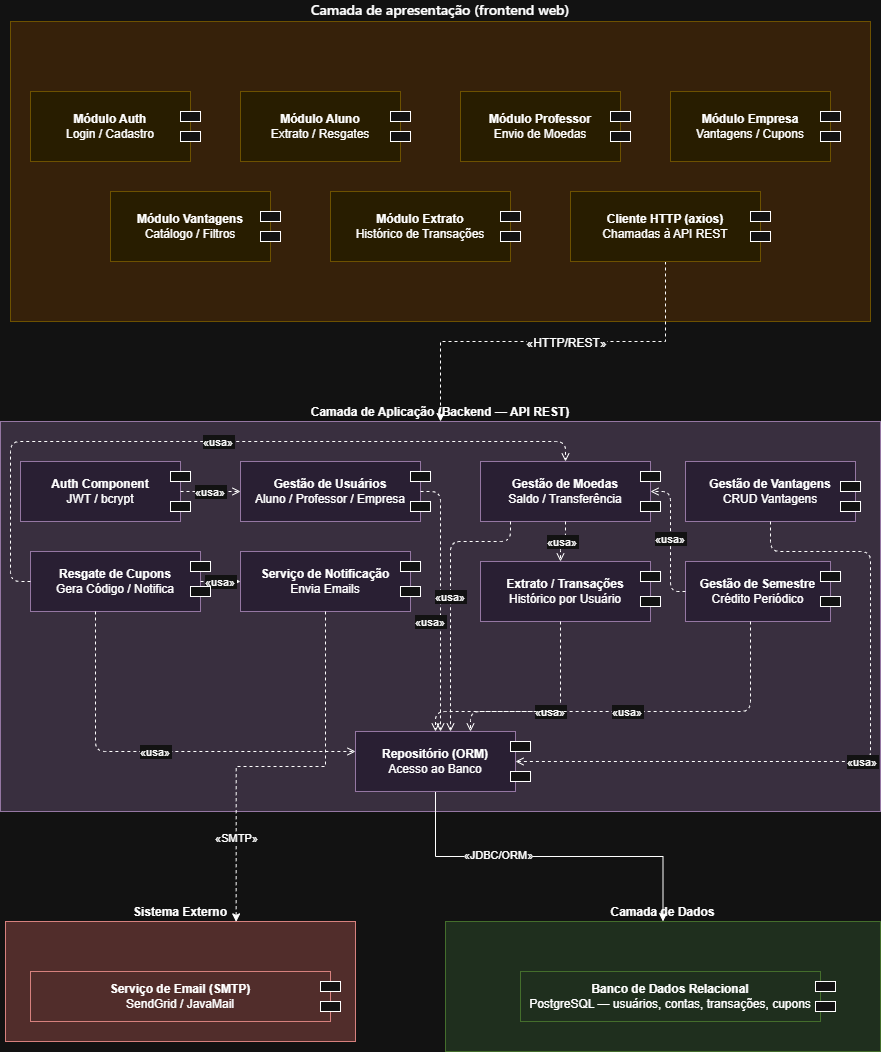

The diagram above was exported from draw.io. Its source (the exported page's mxGraphModel, read from the mxfile embedded in the PNG):
<mxGraphModel dx="1087" dy="1723" grid="1" gridSize="10" guides="1" tooltips="1" connect="1" arrows="1" fold="1" page="1" pageScale="1" pageWidth="850" pageHeight="1100" math="0" shadow="0">
  <root>
    <mxCell id="0" />
    <mxCell id="1" parent="0" />
    <mxCell id="3" parent="1" style="points=[[0,0],[0.25,0],[0.5,0],[0.75,0],[1,0],[1,0.25],[1,0.5],[1,0.75],[1,1],[0.75,1],[0.5,1],[0.25,1],[0,1],[0,0.75],[0,0.5],[0,0.25]];shape=mxgraph.uml2.package;whiteSpace=wrap;html=1;fillColor=#ffe6cc;strokeColor=#d6b656;fontStyle=1;labelPosition=center;verticalLabelPosition=top;align=center;verticalAlign=bottom;" value="&lt;span style=&quot;font-family: &amp;quot;Anthropic Sans&amp;quot;, -apple-system, BlinkMacSystemFont, &amp;quot;Segoe UI&amp;quot;, sans-serif; font-size: 14px; font-weight: 500; text-align: start; white-space: nowrap;&quot;&gt;Camada de apresentação (frontend web)&lt;/span&gt;" vertex="1">
      <mxGeometry height="300" width="860" x="50" y="-160" as="geometry" />
    </mxCell>
    <mxCell id="4" parent="1" style="shape=mxgraph.uml2.component;whiteSpace=wrap;html=1;fillColor=#fff2cc;strokeColor=#d6b656;" value="&lt;b&gt;Módulo Auth&lt;/b&gt;&lt;br&gt;&lt;font style=&quot;color: light-dark(rgb(102, 102, 102), rgb(255, 255, 255));&quot;&gt;Login / Cadastro&lt;/font&gt;" vertex="1">
      <mxGeometry height="70" width="160" x="70" y="-90" as="geometry" />
    </mxCell>
    <mxCell id="5" parent="1" style="shape=mxgraph.uml2.component;whiteSpace=wrap;html=1;fillColor=#fff2cc;strokeColor=#d6b656;" value="&lt;b&gt;Módulo Aluno&lt;/b&gt;&lt;br&gt;&lt;font style=&quot;color: light-dark(rgb(102, 102, 102), rgb(255, 255, 255));&quot;&gt;Extrato / Resgates&lt;/font&gt;" vertex="1">
      <mxGeometry height="70" width="160" x="280" y="-90" as="geometry" />
    </mxCell>
    <mxCell id="6" parent="1" style="shape=mxgraph.uml2.component;whiteSpace=wrap;html=1;fillColor=#fff2cc;strokeColor=#d6b656;" value="&lt;b&gt;Módulo Professor&lt;/b&gt;&lt;br&gt;&lt;font style=&quot;color: light-dark(rgb(102, 102, 102), rgb(255, 255, 255));&quot;&gt;Envio de Moedas&lt;/font&gt;" vertex="1">
      <mxGeometry height="70" width="160" x="500" y="-90" as="geometry" />
    </mxCell>
    <mxCell id="7" parent="1" style="shape=mxgraph.uml2.component;whiteSpace=wrap;html=1;fillColor=#fff2cc;strokeColor=#d6b656;" value="&lt;b&gt;Módulo Empresa&lt;/b&gt;&lt;br&gt;&lt;font style=&quot;color: light-dark(rgb(102, 102, 102), rgb(255, 255, 255));&quot;&gt;Vantagens / Cupons&lt;/font&gt;" vertex="1">
      <mxGeometry height="70" width="160" x="710" y="-90" as="geometry" />
    </mxCell>
    <mxCell id="8" parent="1" style="shape=mxgraph.uml2.component;whiteSpace=wrap;html=1;fillColor=#fff2cc;strokeColor=#d6b656;" value="&lt;b&gt;Módulo Vantagens&lt;/b&gt;&lt;br&gt;&lt;font style=&quot;color: light-dark(rgb(102, 102, 102), rgb(255, 255, 255));&quot;&gt;Catálogo / Filtros&lt;/font&gt;" vertex="1">
      <mxGeometry height="70" width="160" x="150" y="10" as="geometry" />
    </mxCell>
    <mxCell id="9" parent="1" style="shape=mxgraph.uml2.component;whiteSpace=wrap;html=1;fillColor=#fff2cc;strokeColor=#d6b656;" value="&lt;b&gt;Módulo Extrato&lt;/b&gt;&lt;br&gt;&lt;font style=&quot;color: light-dark(rgb(102, 102, 102), rgb(255, 255, 255));&quot;&gt;Histórico de Transações&lt;/font&gt;" vertex="1">
      <mxGeometry height="70" width="180" x="370" y="10" as="geometry" />
    </mxCell>
    <mxCell id="wNYW0R9HaWahNRjhkajK-133" edge="1" parent="1" source="10" style="edgeStyle=orthogonalEdgeStyle;rounded=0;orthogonalLoop=1;jettySize=auto;html=1;dashed=1;" target="12">
      <mxGeometry relative="1" as="geometry" />
    </mxCell>
    <mxCell id="wNYW0R9HaWahNRjhkajK-135" connectable="0" parent="wNYW0R9HaWahNRjhkajK-133" style="edgeLabel;html=1;align=center;verticalAlign=middle;resizable=0;points=[];labelBackgroundColor=default;" value="&lt;span style=&quot;font-size: 12px; text-align: left; white-space: normal;&quot;&gt;«HTTP/REST»&lt;/span&gt;" vertex="1">
      <mxGeometry relative="1" x="-0.0649" y="1" as="geometry">
        <mxPoint as="offset" />
      </mxGeometry>
    </mxCell>
    <mxCell id="10" parent="1" style="shape=mxgraph.uml2.component;whiteSpace=wrap;html=1;fillColor=#fff2cc;strokeColor=#d6b656;" value="&lt;b&gt;Cliente HTTP (axios)&lt;/b&gt;&lt;br&gt;&lt;font style=&quot;color: light-dark(rgb(102, 102, 102), rgb(255, 255, 255));&quot;&gt;Chamadas à API REST&lt;/font&gt;" vertex="1">
      <mxGeometry height="70" width="190" x="610" y="10" as="geometry" />
    </mxCell>
    <mxCell id="12" parent="1" style="points=[[0,0],[0.25,0],[0.5,0],[0.75,0],[1,0],[1,0.25],[1,0.5],[1,0.75],[1,1],[0.75,1],[0.5,1],[0.25,1],[0,1],[0,0.75],[0,0.5],[0,0.25]];shape=mxgraph.uml2.package;whiteSpace=wrap;html=1;fillColor=#e1d5e7;strokeColor=#9673a6;fontStyle=1;labelPosition=center;verticalLabelPosition=top;align=center;verticalAlign=bottom;fontColor=light-dark(#000000,#FFFFFF);" value="Camada de Aplicação (Backend — API REST)" vertex="1">
      <mxGeometry height="390" width="880" x="40" y="240" as="geometry" />
    </mxCell>
    <mxCell id="20" parent="1" style="shape=mxgraph.uml2.component;whiteSpace=wrap;html=1;fillColor=#f3e8ff;strokeColor=#9673a6;fontColor=light-dark(#000000,#FFFFFF);" value="&lt;b&gt;Auth Component&lt;/b&gt;&lt;br&gt;&lt;font&gt;JWT / bcrypt&lt;/font&gt;" vertex="1">
      <mxGeometry height="60" width="160" x="60" y="280" as="geometry" />
    </mxCell>
    <mxCell id="21" parent="1" style="shape=mxgraph.uml2.component;whiteSpace=wrap;html=1;fillColor=#f3e8ff;strokeColor=#9673a6;fontColor=light-dark(#000000,#FFFFFF);" value="&lt;b&gt;Gestão de Usuários&lt;/b&gt;&lt;br&gt;&lt;font&gt;Aluno / Professor / Empresa&lt;/font&gt;" vertex="1">
      <mxGeometry height="60" width="180" x="280" y="280" as="geometry" />
    </mxCell>
    <mxCell id="22" parent="1" style="shape=mxgraph.uml2.component;whiteSpace=wrap;html=1;fillColor=#f3e8ff;strokeColor=#9673a6;fontColor=light-dark(#000000,#FFFFFF);" value="&lt;b&gt;Gestão de Moedas&lt;/b&gt;&lt;br&gt;&lt;font&gt;Saldo / Transferência&lt;/font&gt;" vertex="1">
      <mxGeometry height="60" width="170" x="520" y="280" as="geometry" />
    </mxCell>
    <mxCell id="23" parent="1" style="shape=mxgraph.uml2.component;whiteSpace=wrap;html=1;fillColor=#f3e8ff;strokeColor=#9673a6;fontColor=light-dark(#000000,#FFFFFF);" value="&lt;b&gt;Gestão de Vantagens&lt;/b&gt;&lt;br&gt;&lt;font&gt;CRUD Vantagens&lt;/font&gt;" vertex="1">
      <mxGeometry height="60" width="170" x="725" y="280" as="geometry" />
    </mxCell>
    <mxCell id="24" parent="1" style="shape=mxgraph.uml2.component;whiteSpace=wrap;html=1;fillColor=#f3e8ff;strokeColor=#9673a6;fontColor=light-dark(#000000,#FFFFFF);" value="&lt;b&gt;Resgate de Cupons&lt;/b&gt;&lt;br&gt;&lt;font&gt;Gera Código / Notifica&lt;/font&gt;" vertex="1">
      <mxGeometry height="60" width="170" x="70" y="370" as="geometry" />
    </mxCell>
    <mxCell id="25" parent="1" style="shape=mxgraph.uml2.component;whiteSpace=wrap;html=1;fillColor=#f3e8ff;strokeColor=#9673a6;fontColor=light-dark(#000000,#FFFFFF);" value="&lt;b&gt;Serviço de Notificação&lt;/b&gt;&lt;br&gt;&lt;font&gt;Envia Emails&lt;/font&gt;" vertex="1">
      <mxGeometry height="60" width="170" x="280" y="370" as="geometry" />
    </mxCell>
    <mxCell id="26" parent="1" style="shape=mxgraph.uml2.component;whiteSpace=wrap;html=1;fillColor=#f3e8ff;strokeColor=#9673a6;fontColor=light-dark(#000000,#FFFFFF);" value="&lt;b&gt;Extrato / Transações&lt;/b&gt;&lt;br&gt;&lt;font&gt;Histórico por Usuário&lt;/font&gt;" vertex="1">
      <mxGeometry height="60" width="170" x="520" y="380" as="geometry" />
    </mxCell>
    <mxCell id="27" parent="1" style="shape=mxgraph.uml2.component;whiteSpace=wrap;html=1;fillColor=#f3e8ff;strokeColor=#9673a6;fontColor=light-dark(#000000,#FFFFFF);" value="&lt;b&gt;Gestão de Semestre&lt;/b&gt;&lt;br&gt;&lt;font style=&quot;&quot;&gt;Crédito Periódico&lt;/font&gt;" vertex="1">
      <mxGeometry height="60" width="145" x="725" y="380" as="geometry" />
    </mxCell>
    <mxCell id="wNYW0R9HaWahNRjhkajK-118" edge="1" parent="1" source="28" style="edgeStyle=orthogonalEdgeStyle;rounded=0;orthogonalLoop=1;jettySize=auto;html=1;" target="31" value="">
      <mxGeometry relative="1" as="geometry" />
    </mxCell>
    <mxCell id="wNYW0R9HaWahNRjhkajK-119" connectable="0" parent="wNYW0R9HaWahNRjhkajK-118" style="edgeLabel;html=1;align=center;verticalAlign=middle;resizable=0;points=[];" value="«JDBC/ORM»" vertex="1">
      <mxGeometry relative="1" x="-0.2889" y="2" as="geometry">
        <mxPoint as="offset" />
      </mxGeometry>
    </mxCell>
    <mxCell id="28" parent="1" style="shape=mxgraph.uml2.component;whiteSpace=wrap;html=1;fillColor=#f3e8ff;strokeColor=#9673a6;fontColor=light-dark(#000000,#FFFFFF);" value="&lt;b&gt;Repositório (ORM)&lt;/b&gt;&lt;br&gt;&lt;font style=&quot;&quot;&gt;Acesso ao Banco&lt;/font&gt;" vertex="1">
      <mxGeometry height="60" width="160" x="395" y="550" as="geometry" />
    </mxCell>
    <mxCell id="31" parent="1" style="points=[[0,0],[0.25,0],[0.5,0],[0.75,0],[1,0],[1,0.25],[1,0.5],[1,0.75],[1,1],[0.75,1],[0.5,1],[0.25,1],[0,1],[0,0.75],[0,0.5],[0,0.25]];shape=mxgraph.uml2.package;whiteSpace=wrap;html=1;fillColor=#d5e8d4;strokeColor=#82b366;fontStyle=1;labelPosition=center;verticalLabelPosition=top;align=center;verticalAlign=bottom;fontColor=light-dark(#000000,#FFFFFF);" value="Camada de Dados" vertex="1">
      <mxGeometry height="130" width="435" x="485" y="740" as="geometry" />
    </mxCell>
    <mxCell id="40" parent="1" style="shape=mxgraph.uml2.component;whiteSpace=wrap;html=1;fillColor=#d5e8d4;strokeColor=#82b366;fontColor=light-dark(#000000,#FFFFFF);" value="&lt;b&gt;Banco de Dados Relacional&lt;/b&gt;&lt;br&gt;&lt;font&gt;PostgreSQL — usuários, contas, transações, cupons&lt;/font&gt;" vertex="1">
      <mxGeometry height="50" width="300" x="560" y="790" as="geometry" />
    </mxCell>
    <mxCell id="32" parent="1" style="points=[[0,0],[0.25,0],[0.5,0],[0.75,0],[1,0],[1,0.25],[1,0.5],[1,0.75],[1,1],[0.75,1],[0.5,1],[0.25,1],[0,1],[0,0.75],[0,0.5],[0,0.25]];shape=mxgraph.uml2.package;whiteSpace=wrap;html=1;fillColor=#f8cecc;strokeColor=#b85450;fontStyle=1;labelPosition=center;verticalLabelPosition=top;align=center;verticalAlign=bottom;fontColor=light-dark(#000000,#FFFFFF);" value="Sistema Externo" vertex="1">
      <mxGeometry height="120" width="350" x="45" y="740" as="geometry" />
    </mxCell>
    <mxCell id="50" parent="1" style="shape=mxgraph.uml2.component;whiteSpace=wrap;html=1;fillColor=#f8cecc;strokeColor=#b85450;fontColor=light-dark(#000000,#FFFFFF);" value="&lt;b&gt;Serviço de Email (SMTP)&lt;/b&gt;&lt;br&gt;&lt;font&gt;SendGrid / JavaMail&lt;/font&gt;" vertex="1">
      <mxGeometry height="50" width="300" x="70" y="790" as="geometry" />
    </mxCell>
    <mxCell id="60" edge="1" parent="1" source="20" style="edgeStyle=orthogonalEdgeStyle;dashed=1;endArrow=open;endFill=0;fontColor=light-dark(#000000,#FFFFFF);" target="21" value="«usa»">
      <mxGeometry relative="1" as="geometry" />
    </mxCell>
    <mxCell id="61" edge="1" parent="1" source="22" style="edgeStyle=orthogonalEdgeStyle;dashed=1;endArrow=open;endFill=0;fontColor=light-dark(#000000,#FFFFFF);" target="26" value="«usa»">
      <mxGeometry relative="1" as="geometry">
        <Array as="points">
          <mxPoint x="605" y="360" />
          <mxPoint x="600" y="360" />
        </Array>
      </mxGeometry>
    </mxCell>
    <mxCell id="62" edge="1" parent="1" source="24" style="edgeStyle=orthogonalEdgeStyle;dashed=1;endArrow=open;endFill=0;fontColor=light-dark(#000000,#FFFFFF);" target="22" value="«usa»">
      <mxGeometry relative="1" as="geometry">
        <Array as="points">
          <mxPoint x="50" y="400" />
          <mxPoint x="50" y="260" />
          <mxPoint x="605" y="260" />
        </Array>
      </mxGeometry>
    </mxCell>
    <mxCell id="63" edge="1" parent="1" source="24" style="edgeStyle=orthogonalEdgeStyle;dashed=1;endArrow=open;endFill=0;fontColor=light-dark(#000000,#FFFFFF);" target="25" value="«usa»">
      <mxGeometry relative="1" as="geometry" />
    </mxCell>
    <mxCell id="64" edge="1" parent="1" source="27" style="edgeStyle=orthogonalEdgeStyle;dashed=1;endArrow=open;endFill=0;fontColor=light-dark(#000000,#FFFFFF);" target="22" value="«usa»">
      <mxGeometry relative="1" as="geometry">
        <Array as="points">
          <mxPoint x="710" y="410" />
          <mxPoint x="710" y="310" />
        </Array>
      </mxGeometry>
    </mxCell>
    <mxCell id="65" edge="1" parent="1" source="21" style="edgeStyle=orthogonalEdgeStyle;dashed=1;endArrow=open;endFill=0;fontColor=light-dark(#000000,#FFFFFF);" target="28" value="«usa»">
      <mxGeometry relative="1" x="0.1538" y="-10" as="geometry">
        <mxPoint as="offset" />
        <Array as="points">
          <mxPoint x="480" y="310" />
        </Array>
      </mxGeometry>
    </mxCell>
    <mxCell id="66" edge="1" parent="1" source="22" style="edgeStyle=orthogonalEdgeStyle;dashed=1;endArrow=open;endFill=0;fontColor=light-dark(#000000,#FFFFFF);" target="28" value="«usa»">
      <mxGeometry relative="1" as="geometry">
        <Array as="points">
          <mxPoint x="550" y="360" />
          <mxPoint x="490" y="360" />
        </Array>
      </mxGeometry>
    </mxCell>
    <mxCell id="67" edge="1" parent="1" source="23" style="edgeStyle=orthogonalEdgeStyle;dashed=1;endArrow=open;endFill=0;fontColor=light-dark(#000000,#FFFFFF);" target="28" value="«usa»">
      <mxGeometry relative="1" as="geometry">
        <Array as="points">
          <mxPoint x="810" y="370" />
          <mxPoint x="910" y="370" />
          <mxPoint x="910" y="580" />
        </Array>
      </mxGeometry>
    </mxCell>
    <mxCell id="68" edge="1" parent="1" source="24" style="edgeStyle=orthogonalEdgeStyle;dashed=1;endArrow=open;endFill=0;fontColor=light-dark(#000000,#FFFFFF);" target="28" value="«usa»">
      <mxGeometry relative="1" as="geometry">
        <Array as="points">
          <mxPoint x="135" y="570" />
        </Array>
      </mxGeometry>
    </mxCell>
    <mxCell id="69" edge="1" parent="1" source="26" style="edgeStyle=orthogonalEdgeStyle;dashed=1;endArrow=open;endFill=0;fontColor=light-dark(#000000,#FFFFFF);" target="28" value="«usa»">
      <mxGeometry relative="1" as="geometry">
        <Array as="points">
          <mxPoint x="600" y="530" />
          <mxPoint x="510" y="530" />
        </Array>
      </mxGeometry>
    </mxCell>
    <mxCell id="wNYW0R9HaWahNRjhkajK-78" parent="1" style="rounded=0;whiteSpace=wrap;html=1;" value="" vertex="1">
      <mxGeometry height="10" width="20" x="300" y="30" as="geometry" />
    </mxCell>
    <mxCell id="wNYW0R9HaWahNRjhkajK-81" parent="1" style="rounded=0;whiteSpace=wrap;html=1;" value="" vertex="1">
      <mxGeometry height="10" width="20" x="300" y="50" as="geometry" />
    </mxCell>
    <mxCell id="wNYW0R9HaWahNRjhkajK-82" parent="1" style="rounded=0;whiteSpace=wrap;html=1;" value="" vertex="1">
      <mxGeometry height="10" width="20" x="540" y="50" as="geometry" />
    </mxCell>
    <mxCell id="wNYW0R9HaWahNRjhkajK-83" parent="1" style="rounded=0;whiteSpace=wrap;html=1;" value="" vertex="1">
      <mxGeometry height="10" width="20" x="540" y="30" as="geometry" />
    </mxCell>
    <mxCell id="wNYW0R9HaWahNRjhkajK-84" parent="1" style="rounded=0;whiteSpace=wrap;html=1;" value="" vertex="1">
      <mxGeometry height="10" width="20" x="790" y="50" as="geometry" />
    </mxCell>
    <mxCell id="wNYW0R9HaWahNRjhkajK-85" parent="1" style="rounded=0;whiteSpace=wrap;html=1;" value="" vertex="1">
      <mxGeometry height="10" width="20" x="790" y="30" as="geometry" />
    </mxCell>
    <mxCell id="wNYW0R9HaWahNRjhkajK-86" parent="1" style="rounded=0;whiteSpace=wrap;html=1;" value="" vertex="1">
      <mxGeometry height="10" width="20" x="860" y="-50" as="geometry" />
    </mxCell>
    <mxCell id="wNYW0R9HaWahNRjhkajK-87" parent="1" style="rounded=0;whiteSpace=wrap;html=1;" value="" vertex="1">
      <mxGeometry height="10" width="20" x="860" y="-70" as="geometry" />
    </mxCell>
    <mxCell id="wNYW0R9HaWahNRjhkajK-88" parent="1" style="rounded=0;whiteSpace=wrap;html=1;" value="" vertex="1">
      <mxGeometry height="10" width="20" x="650" y="-50" as="geometry" />
    </mxCell>
    <mxCell id="wNYW0R9HaWahNRjhkajK-89" parent="1" style="rounded=0;whiteSpace=wrap;html=1;" value="" vertex="1">
      <mxGeometry height="10" width="20" x="650" y="-70" as="geometry" />
    </mxCell>
    <mxCell id="wNYW0R9HaWahNRjhkajK-90" parent="1" style="rounded=0;whiteSpace=wrap;html=1;" value="" vertex="1">
      <mxGeometry height="10" width="20" x="430" y="-50" as="geometry" />
    </mxCell>
    <mxCell id="wNYW0R9HaWahNRjhkajK-91" parent="1" style="rounded=0;whiteSpace=wrap;html=1;" value="" vertex="1">
      <mxGeometry height="10" width="20" x="430" y="-70" as="geometry" />
    </mxCell>
    <mxCell id="wNYW0R9HaWahNRjhkajK-92" parent="1" style="rounded=0;whiteSpace=wrap;html=1;" value="" vertex="1">
      <mxGeometry height="10" width="20" x="220" y="-50" as="geometry" />
    </mxCell>
    <mxCell id="wNYW0R9HaWahNRjhkajK-93" parent="1" style="rounded=0;whiteSpace=wrap;html=1;" value="" vertex="1">
      <mxGeometry height="10" width="20" x="220" y="-70" as="geometry" />
    </mxCell>
    <mxCell id="wNYW0R9HaWahNRjhkajK-95" parent="1" style="rounded=0;whiteSpace=wrap;html=1;fontColor=light-dark(#000000,#FFFFFF);" value="" vertex="1">
      <mxGeometry height="10" width="20" x="230" y="405" as="geometry" />
    </mxCell>
    <mxCell id="wNYW0R9HaWahNRjhkajK-96" parent="1" style="rounded=0;whiteSpace=wrap;html=1;fontColor=light-dark(#000000,#FFFFFF);" value="" vertex="1">
      <mxGeometry height="10" width="20" x="230" y="380" as="geometry" />
    </mxCell>
    <mxCell id="wNYW0R9HaWahNRjhkajK-98" parent="1" style="rounded=0;whiteSpace=wrap;html=1;fontColor=light-dark(#000000,#FFFFFF);" value="" vertex="1">
      <mxGeometry height="10" width="20" x="440" y="405" as="geometry" />
    </mxCell>
    <mxCell id="wNYW0R9HaWahNRjhkajK-99" parent="1" style="rounded=0;whiteSpace=wrap;html=1;fontColor=light-dark(#000000,#FFFFFF);" value="" vertex="1">
      <mxGeometry height="10" width="20" x="440" y="380" as="geometry" />
    </mxCell>
    <mxCell id="wNYW0R9HaWahNRjhkajK-100" parent="1" style="rounded=0;whiteSpace=wrap;html=1;fontColor=light-dark(#000000,#FFFFFF);" value="" vertex="1">
      <mxGeometry height="10" width="20" x="680" y="415" as="geometry" />
    </mxCell>
    <mxCell id="wNYW0R9HaWahNRjhkajK-101" parent="1" style="rounded=0;whiteSpace=wrap;html=1;fontColor=light-dark(#000000,#FFFFFF);" value="" vertex="1">
      <mxGeometry height="10" width="20" x="680" y="390" as="geometry" />
    </mxCell>
    <mxCell id="wNYW0R9HaWahNRjhkajK-102" parent="1" style="rounded=0;whiteSpace=wrap;html=1;fontColor=light-dark(#000000,#FFFFFF);" value="" vertex="1">
      <mxGeometry height="10" width="20" x="860" y="415" as="geometry" />
    </mxCell>
    <mxCell id="wNYW0R9HaWahNRjhkajK-103" parent="1" style="rounded=0;whiteSpace=wrap;html=1;fontColor=light-dark(#000000,#FFFFFF);" value="" vertex="1">
      <mxGeometry height="10" width="20" x="860" y="390" as="geometry" />
    </mxCell>
    <mxCell id="wNYW0R9HaWahNRjhkajK-104" parent="1" style="rounded=0;whiteSpace=wrap;html=1;fontColor=light-dark(#000000,#FFFFFF);" value="" vertex="1">
      <mxGeometry height="10" width="20" x="880" y="320" as="geometry" />
    </mxCell>
    <mxCell id="wNYW0R9HaWahNRjhkajK-105" parent="1" style="rounded=0;whiteSpace=wrap;html=1;fontColor=light-dark(#000000,#FFFFFF);" value="" vertex="1">
      <mxGeometry height="10" width="20" x="880" y="300" as="geometry" />
    </mxCell>
    <mxCell id="wNYW0R9HaWahNRjhkajK-106" parent="1" style="rounded=0;whiteSpace=wrap;html=1;fontColor=light-dark(#000000,#FFFFFF);" value="" vertex="1">
      <mxGeometry height="10" width="20" x="680" y="320" as="geometry" />
    </mxCell>
    <mxCell id="wNYW0R9HaWahNRjhkajK-107" parent="1" style="rounded=0;whiteSpace=wrap;html=1;fontColor=light-dark(#000000,#FFFFFF);" value="" vertex="1">
      <mxGeometry height="10" width="20" x="680" y="290" as="geometry" />
    </mxCell>
    <mxCell id="wNYW0R9HaWahNRjhkajK-108" parent="1" style="rounded=0;whiteSpace=wrap;html=1;fontColor=light-dark(#000000,#FFFFFF);" value="" vertex="1">
      <mxGeometry height="10" width="20" x="450" y="320" as="geometry" />
    </mxCell>
    <mxCell id="wNYW0R9HaWahNRjhkajK-110" parent="1" style="rounded=0;whiteSpace=wrap;html=1;fontColor=light-dark(#000000,#FFFFFF);" value="" vertex="1">
      <mxGeometry height="10" width="20" x="450" y="290" as="geometry" />
    </mxCell>
    <mxCell id="wNYW0R9HaWahNRjhkajK-111" parent="1" style="rounded=0;whiteSpace=wrap;html=1;fontColor=light-dark(#000000,#FFFFFF);" value="" vertex="1">
      <mxGeometry height="10" width="20" x="210" y="320" as="geometry" />
    </mxCell>
    <mxCell id="wNYW0R9HaWahNRjhkajK-112" parent="1" style="rounded=0;whiteSpace=wrap;html=1;fontColor=light-dark(#000000,#FFFFFF);" value="" vertex="1">
      <mxGeometry height="10" width="20" x="210" y="290" as="geometry" />
    </mxCell>
    <mxCell id="wNYW0R9HaWahNRjhkajK-113" parent="1" style="rounded=0;whiteSpace=wrap;html=1;fontColor=light-dark(#000000,#FFFFFF);" value="" vertex="1">
      <mxGeometry height="10" width="20" x="550" y="590" as="geometry" />
    </mxCell>
    <mxCell id="wNYW0R9HaWahNRjhkajK-114" parent="1" style="rounded=0;whiteSpace=wrap;html=1;fontColor=light-dark(#000000,#FFFFFF);" value="" vertex="1">
      <mxGeometry height="10" width="20" x="550" y="560" as="geometry" />
    </mxCell>
    <mxCell id="wNYW0R9HaWahNRjhkajK-117" edge="1" parent="1" style="edgeStyle=orthogonalEdgeStyle;rounded=0;orthogonalLoop=1;jettySize=auto;html=1;exitX=0.5;exitY=1;exitDx=0;exitDy=0;">
      <mxGeometry relative="1" as="geometry">
        <mxPoint x="605" y="200" as="sourcePoint" />
        <mxPoint x="605" y="200" as="targetPoint" />
      </mxGeometry>
    </mxCell>
    <mxCell id="wNYW0R9HaWahNRjhkajK-126" edge="1" parent="1" source="25" style="edgeStyle=orthogonalEdgeStyle;rounded=0;orthogonalLoop=1;jettySize=auto;html=1;entryX=0.659;entryY=0.003;entryDx=0;entryDy=0;entryPerimeter=0;dashed=1;" target="32">
      <mxGeometry relative="1" as="geometry" />
    </mxCell>
    <mxCell id="wNYW0R9HaWahNRjhkajK-127" connectable="0" parent="wNYW0R9HaWahNRjhkajK-126" style="edgeLabel;html=1;align=center;verticalAlign=middle;resizable=0;points=[];" value="«SMTP»" vertex="1">
      <mxGeometry relative="1" x="0.5818" as="geometry">
        <mxPoint as="offset" />
      </mxGeometry>
    </mxCell>
    <mxCell id="wNYW0R9HaWahNRjhkajK-128" parent="1" style="rounded=0;whiteSpace=wrap;html=1;fontColor=light-dark(#000000,#FFFFFF);" value="" vertex="1">
      <mxGeometry height="10" width="20" x="360" y="820" as="geometry" />
    </mxCell>
    <mxCell id="wNYW0R9HaWahNRjhkajK-129" parent="1" style="rounded=0;whiteSpace=wrap;html=1;fontColor=light-dark(#000000,#FFFFFF);" value="" vertex="1">
      <mxGeometry height="10" width="20" x="360" y="800" as="geometry" />
    </mxCell>
    <mxCell id="wNYW0R9HaWahNRjhkajK-130" parent="1" style="rounded=0;whiteSpace=wrap;html=1;fontColor=light-dark(#000000,#FFFFFF);" value="" vertex="1">
      <mxGeometry height="10" width="20" x="855" y="820" as="geometry" />
    </mxCell>
    <mxCell id="wNYW0R9HaWahNRjhkajK-131" parent="1" style="rounded=0;whiteSpace=wrap;html=1;fontColor=light-dark(#000000,#FFFFFF);" value="" vertex="1">
      <mxGeometry height="10" width="20" x="855" y="800" as="geometry" />
    </mxCell>
    <mxCell id="wNYW0R9HaWahNRjhkajK-136" edge="1" parent="1" style="edgeStyle=orthogonalEdgeStyle;dashed=1;endArrow=open;endFill=0;fontColor=light-dark(#000000,#FFFFFF);" target="28" value="«usa»">
      <mxGeometry relative="1" as="geometry">
        <Array as="points">
          <mxPoint x="790" y="530" />
          <mxPoint x="475" y="530" />
        </Array>
        <mxPoint x="790" y="440" as="sourcePoint" />
        <mxPoint x="700" y="550" as="targetPoint" />
      </mxGeometry>
    </mxCell>
  </root>
</mxGraphModel>